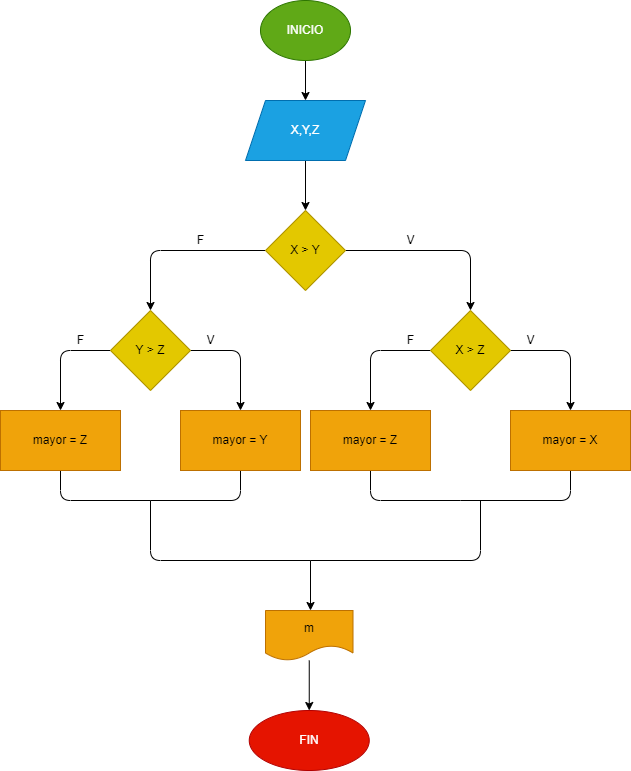

The diagram above was exported from draw.io. Its source (the exported page's mxGraphModel, read from the mxfile embedded in the PNG):
<mxGraphModel dx="936" dy="337" grid="1" gridSize="10" guides="1" tooltips="1" connect="1" arrows="1" fold="1" page="1" pageScale="1" pageWidth="827" pageHeight="1169" math="0" shadow="0">
  <root>
    <mxCell id="0" />
    <mxCell id="1" parent="0" />
    <mxCell id="2" style="edgeStyle=none;html=1;exitX=0.5;exitY=1;exitDx=0;exitDy=0;" edge="1" parent="1" source="3">
      <mxGeometry relative="1" as="geometry">
        <mxPoint x="305" y="100" as="targetPoint" />
      </mxGeometry>
    </mxCell>
    <mxCell id="3" value="INICIO" style="ellipse;whiteSpace=wrap;html=1;fillColor=#60a917;fontColor=#ffffff;strokeColor=#2D7600;" vertex="1" parent="1">
      <mxGeometry x="260" width="90" height="60" as="geometry" />
    </mxCell>
    <mxCell id="4" value="" style="edgeStyle=none;html=1;" edge="1" parent="1" source="5" target="8">
      <mxGeometry relative="1" as="geometry" />
    </mxCell>
    <mxCell id="5" value="X,Y,Z" style="shape=parallelogram;perimeter=parallelogramPerimeter;whiteSpace=wrap;html=1;fixedSize=1;fillColor=#1ba1e2;fontColor=#ffffff;strokeColor=#006EAF;" vertex="1" parent="1">
      <mxGeometry x="245" y="100" width="120" height="60" as="geometry" />
    </mxCell>
    <mxCell id="6" value="" style="edgeStyle=none;html=1;entryX=0.5;entryY=0;entryDx=0;entryDy=0;" edge="1" parent="1" source="8" target="18">
      <mxGeometry relative="1" as="geometry">
        <Array as="points">
          <mxPoint x="470" y="250" />
        </Array>
        <mxPoint x="465" y="310" as="targetPoint" />
      </mxGeometry>
    </mxCell>
    <mxCell id="7" value="" style="edgeStyle=none;html=1;" edge="1" parent="1" source="8">
      <mxGeometry relative="1" as="geometry">
        <Array as="points">
          <mxPoint x="150" y="250" />
        </Array>
        <mxPoint x="150" y="310" as="targetPoint" />
      </mxGeometry>
    </mxCell>
    <mxCell id="8" value="X &amp;gt; Y" style="rhombus;whiteSpace=wrap;html=1;fillColor=#e3c800;fontColor=#000000;strokeColor=#B09500;" vertex="1" parent="1">
      <mxGeometry x="265" y="210" width="80" height="80" as="geometry" />
    </mxCell>
    <mxCell id="9" value="" style="endArrow=classic;html=1;" edge="1" parent="1">
      <mxGeometry width="50" height="50" relative="1" as="geometry">
        <mxPoint x="310" y="560" as="sourcePoint" />
        <mxPoint x="310" y="610" as="targetPoint" />
      </mxGeometry>
    </mxCell>
    <mxCell id="10" value="" style="edgeStyle=none;html=1;" edge="1" parent="1" source="11" target="12">
      <mxGeometry relative="1" as="geometry" />
    </mxCell>
    <mxCell id="11" value="m" style="shape=document;whiteSpace=wrap;html=1;boundedLbl=1;fillColor=#f0a30a;fontColor=#000000;strokeColor=#BD7000;" vertex="1" parent="1">
      <mxGeometry x="265" y="610" width="87.5" height="50" as="geometry" />
    </mxCell>
    <mxCell id="12" value="FIN" style="ellipse;whiteSpace=wrap;html=1;fillColor=#e51400;fontColor=#ffffff;strokeColor=#B20000;" vertex="1" parent="1">
      <mxGeometry x="248.75" y="710" width="120" height="60" as="geometry" />
    </mxCell>
    <mxCell id="13" value="" style="edgeStyle=none;html=1;" edge="1" parent="1" source="15" target="24">
      <mxGeometry relative="1" as="geometry">
        <Array as="points">
          <mxPoint x="240" y="350" />
        </Array>
      </mxGeometry>
    </mxCell>
    <mxCell id="14" value="" style="edgeStyle=none;html=1;" edge="1" parent="1" source="15" target="26">
      <mxGeometry relative="1" as="geometry">
        <Array as="points">
          <mxPoint x="60" y="350" />
        </Array>
      </mxGeometry>
    </mxCell>
    <mxCell id="15" value="Y &amp;gt; Z" style="rhombus;whiteSpace=wrap;html=1;fillColor=#e3c800;fontColor=#000000;strokeColor=#B09500;" vertex="1" parent="1">
      <mxGeometry x="110" y="310" width="80" height="80" as="geometry" />
    </mxCell>
    <mxCell id="16" value="" style="edgeStyle=none;html=1;" edge="1" parent="1" source="18" target="20">
      <mxGeometry relative="1" as="geometry">
        <Array as="points">
          <mxPoint x="370" y="350" />
        </Array>
      </mxGeometry>
    </mxCell>
    <mxCell id="17" value="" style="edgeStyle=none;html=1;" edge="1" parent="1" source="18" target="22">
      <mxGeometry relative="1" as="geometry">
        <Array as="points">
          <mxPoint x="570" y="350" />
        </Array>
      </mxGeometry>
    </mxCell>
    <mxCell id="18" value="X &amp;gt; Z" style="rhombus;whiteSpace=wrap;html=1;fillColor=#e3c800;fontColor=#000000;strokeColor=#B09500;" vertex="1" parent="1">
      <mxGeometry x="430" y="310" width="80" height="80" as="geometry" />
    </mxCell>
    <mxCell id="19" style="edgeStyle=none;html=1;exitX=0.5;exitY=1;exitDx=0;exitDy=0;endArrow=none;endFill=0;" edge="1" parent="1" source="20">
      <mxGeometry relative="1" as="geometry">
        <mxPoint x="460" y="500" as="targetPoint" />
        <Array as="points">
          <mxPoint x="370" y="500" />
        </Array>
      </mxGeometry>
    </mxCell>
    <mxCell id="20" value="mayor = Z" style="whiteSpace=wrap;html=1;fillColor=#f0a30a;fontColor=#000000;strokeColor=#BD7000;" vertex="1" parent="1">
      <mxGeometry x="310" y="410" width="120" height="60" as="geometry" />
    </mxCell>
    <mxCell id="21" style="edgeStyle=none;html=1;exitX=0.5;exitY=1;exitDx=0;exitDy=0;endArrow=none;endFill=0;" edge="1" parent="1" source="22">
      <mxGeometry relative="1" as="geometry">
        <mxPoint x="460" y="500" as="targetPoint" />
        <Array as="points">
          <mxPoint x="570" y="500" />
        </Array>
      </mxGeometry>
    </mxCell>
    <mxCell id="22" value="mayor = X" style="whiteSpace=wrap;html=1;fillColor=#f0a30a;fontColor=#000000;strokeColor=#BD7000;" vertex="1" parent="1">
      <mxGeometry x="510" y="410" width="120" height="60" as="geometry" />
    </mxCell>
    <mxCell id="23" style="edgeStyle=none;html=1;exitX=0.5;exitY=1;exitDx=0;exitDy=0;endArrow=none;endFill=0;" edge="1" parent="1" source="24">
      <mxGeometry relative="1" as="geometry">
        <mxPoint x="150" y="500" as="targetPoint" />
        <Array as="points">
          <mxPoint x="240" y="500" />
        </Array>
      </mxGeometry>
    </mxCell>
    <mxCell id="24" value="mayor = Y" style="whiteSpace=wrap;html=1;fillColor=#f0a30a;fontColor=#000000;strokeColor=#BD7000;" vertex="1" parent="1">
      <mxGeometry x="180" y="410" width="120" height="60" as="geometry" />
    </mxCell>
    <mxCell id="25" style="edgeStyle=none;html=1;exitX=0.5;exitY=1;exitDx=0;exitDy=0;endArrow=none;endFill=0;" edge="1" parent="1" source="26">
      <mxGeometry relative="1" as="geometry">
        <mxPoint x="150" y="500" as="targetPoint" />
        <Array as="points">
          <mxPoint x="60" y="500" />
        </Array>
      </mxGeometry>
    </mxCell>
    <mxCell id="26" value="mayor = Z" style="whiteSpace=wrap;html=1;fillColor=#f0a30a;fontColor=#000000;strokeColor=#BD7000;" vertex="1" parent="1">
      <mxGeometry y="410" width="120" height="60" as="geometry" />
    </mxCell>
    <mxCell id="27" value="" style="endArrow=none;html=1;" edge="1" parent="1">
      <mxGeometry width="50" height="50" relative="1" as="geometry">
        <mxPoint x="310" y="560" as="sourcePoint" />
        <mxPoint x="480" y="500" as="targetPoint" />
        <Array as="points">
          <mxPoint x="480" y="560" />
        </Array>
      </mxGeometry>
    </mxCell>
    <mxCell id="28" value="" style="endArrow=none;html=1;" edge="1" parent="1">
      <mxGeometry width="50" height="50" relative="1" as="geometry">
        <mxPoint x="310" y="560" as="sourcePoint" />
        <mxPoint x="150" y="500" as="targetPoint" />
        <Array as="points">
          <mxPoint x="150" y="560" />
        </Array>
      </mxGeometry>
    </mxCell>
    <mxCell id="29" value="V" style="text;html=1;align=center;verticalAlign=middle;resizable=0;points=[];autosize=1;strokeColor=none;fillColor=none;" vertex="1" parent="1">
      <mxGeometry x="400" y="230" width="20" height="20" as="geometry" />
    </mxCell>
    <mxCell id="30" value="F" style="text;html=1;align=center;verticalAlign=middle;resizable=0;points=[];autosize=1;strokeColor=none;fillColor=none;" vertex="1" parent="1">
      <mxGeometry x="190" y="230" width="20" height="20" as="geometry" />
    </mxCell>
    <mxCell id="31" value="V" style="text;html=1;align=center;verticalAlign=middle;resizable=0;points=[];autosize=1;strokeColor=none;fillColor=none;" vertex="1" parent="1">
      <mxGeometry x="200" y="330" width="20" height="20" as="geometry" />
    </mxCell>
    <mxCell id="32" value="F" style="text;html=1;align=center;verticalAlign=middle;resizable=0;points=[];autosize=1;strokeColor=none;fillColor=none;" vertex="1" parent="1">
      <mxGeometry x="70" y="330" width="20" height="20" as="geometry" />
    </mxCell>
    <mxCell id="33" value="V" style="text;html=1;align=center;verticalAlign=middle;resizable=0;points=[];autosize=1;strokeColor=none;fillColor=none;" vertex="1" parent="1">
      <mxGeometry x="520" y="330" width="20" height="20" as="geometry" />
    </mxCell>
    <mxCell id="34" value="F" style="text;html=1;align=center;verticalAlign=middle;resizable=0;points=[];autosize=1;strokeColor=none;fillColor=none;" vertex="1" parent="1">
      <mxGeometry x="400" y="330" width="20" height="20" as="geometry" />
    </mxCell>
  </root>
</mxGraphModel>